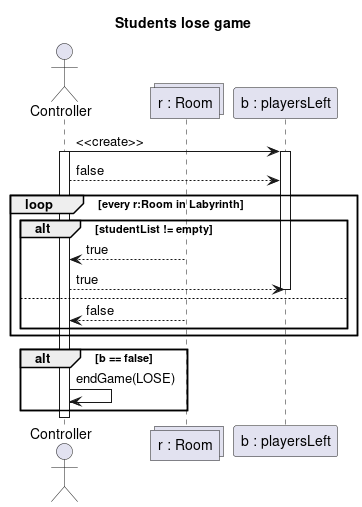

The diagram above was rendered by PlantUML. Its source (embedded in the PNG):
@startuml students_lose_game
title Students lose game

actor Controller as C
collections "r : Room" as r
participant "b : playersLeft" as b

C -> b : <<create>>
Activate C
Activate b
C --> b : false
loop every r:Room in Labyrinth
alt studentList != empty
r --> C : true
C --> b : true
Deactivate b
else
r --> C : false
end
end
alt b == false
C -> C : endGame(LOSE)
end
Deactivate C

@enduml